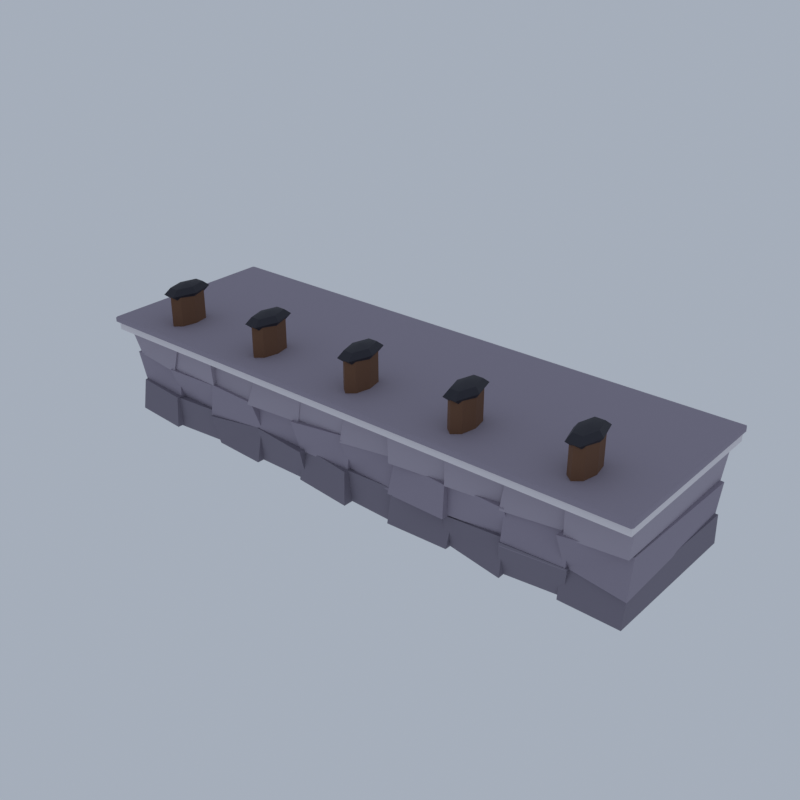 # Source: CP18_04_quay_wall_04.blend  (saved by Blender 5.2.45; exported with 4.5.12 LTS)
import bpy
from mathutils import Matrix  # noqa: F401  (used for matrix-valued properties, if any)

bpy.ops.wm.read_factory_settings(use_empty=True)
scene = bpy.context.scene
scene.name = 'Scene'

# ---- collections
col_collection = bpy.data.collections.new('Collection'); scene.collection.children.link(col_collection)

# ---- materials (node trees are filled in below, after node groups)
mat_vd_f_stone_d_slate = bpy.data.materials.new('vd_f_stone_d|Slate')
mat_vd_f_stone_d_slate.diffuse_color = (0.212, 0.1905, 0.2428, 1.0)
mat_vd_stone_slate = bpy.data.materials.new('vd_stone|Slate')
mat_vd_stone_slate.diffuse_color = (0.3112, 0.2758, 0.3489, 1.0)
mat_vd_f_stone_l_slate = bpy.data.materials.new('vd_f_stone_l|Slate')
mat_vd_f_stone_l_slate.diffuse_color = (0.3993, 0.3587, 0.4313, 1.0)
mat_vd_trim_limestone = bpy.data.materials.new('vd_trim|Limestone')
mat_vd_trim_limestone.diffuse_color = (0.8122, 0.7667, 0.7969, 1.0)
mat_vd_f_coping_slate = bpy.data.materials.new('vd_f_coping|Slate')
mat_vd_f_coping_slate.diffuse_color = (0.3112, 0.2758, 0.3489, 1.0)
mat_vd_timber_wood = bpy.data.materials.new('vd_timber|Wood')
mat_vd_timber_wood.diffuse_color = (0.1636, 0.07806, 0.04145, 1.0)
mat_vd_iron_metal = bpy.data.materials.new('vd_iron|Metal')
mat_vd_iron_metal.diffuse_color = (0.03847, 0.03847, 0.05112, 1.0)

# ---- material node trees
mat_vd_f_stone_d_slate.use_nodes = True; mat_vd_f_stone_d_slate.node_tree.nodes.clear()
_N = mat_vd_f_stone_d_slate.node_tree.nodes; _L = mat_vd_f_stone_d_slate.node_tree.links
n0 = _N.new('ShaderNodeBsdfPrincipled'); n0.name = 'Principled BSDF'; n0.location = (-200, 100)
n0.inputs[0].default_value = (0.212, 0.1905, 0.2428, 1.0)
n0.inputs[2].default_value = 0.93
n0.inputs[10].default_value = 0.005
n1 = _N.new('ShaderNodeOutputMaterial'); n1.name = 'Material Output'; n1.location = (200, 100)
_L.new(n0.outputs[0], n1.inputs[0])
n1.is_active_output = True
mat_vd_stone_slate.use_nodes = True; mat_vd_stone_slate.node_tree.nodes.clear()
_N = mat_vd_stone_slate.node_tree.nodes; _L = mat_vd_stone_slate.node_tree.links
n0 = _N.new('ShaderNodeBsdfPrincipled'); n0.name = 'Principled BSDF'; n0.location = (-200, 100)
n0.inputs[0].default_value = (0.3112, 0.2758, 0.3489, 1.0)
n0.inputs[2].default_value = 0.92
n0.inputs[10].default_value = 0.005
n1 = _N.new('ShaderNodeOutputMaterial'); n1.name = 'Material Output'; n1.location = (200, 100)
_L.new(n0.outputs[0], n1.inputs[0])
n1.is_active_output = True
mat_vd_f_stone_l_slate.use_nodes = True; mat_vd_f_stone_l_slate.node_tree.nodes.clear()
_N = mat_vd_f_stone_l_slate.node_tree.nodes; _L = mat_vd_f_stone_l_slate.node_tree.links
n0 = _N.new('ShaderNodeBsdfPrincipled'); n0.name = 'Principled BSDF'; n0.location = (-200, 100)
n0.inputs[0].default_value = (0.3993, 0.3587, 0.4313, 1.0)
n0.inputs[2].default_value = 0.92
n0.inputs[10].default_value = 0.005
n1 = _N.new('ShaderNodeOutputMaterial'); n1.name = 'Material Output'; n1.location = (200, 100)
_L.new(n0.outputs[0], n1.inputs[0])
n1.is_active_output = True
mat_vd_trim_limestone.use_nodes = True; mat_vd_trim_limestone.node_tree.nodes.clear()
_N = mat_vd_trim_limestone.node_tree.nodes; _L = mat_vd_trim_limestone.node_tree.links
n0 = _N.new('ShaderNodeBsdfPrincipled'); n0.name = 'Principled BSDF'; n0.location = (-200, 100)
n0.inputs[0].default_value = (0.8122, 0.7667, 0.7969, 1.0)
n0.inputs[2].default_value = 0.88
n0.inputs[10].default_value = 0.005
n1 = _N.new('ShaderNodeOutputMaterial'); n1.name = 'Material Output'; n1.location = (200, 100)
_L.new(n0.outputs[0], n1.inputs[0])
n1.is_active_output = True
mat_vd_f_coping_slate.use_nodes = True; mat_vd_f_coping_slate.node_tree.nodes.clear()
_N = mat_vd_f_coping_slate.node_tree.nodes; _L = mat_vd_f_coping_slate.node_tree.links
n0 = _N.new('ShaderNodeBsdfPrincipled'); n0.name = 'Principled BSDF'; n0.location = (-200, 100)
n0.inputs[0].default_value = (0.3112, 0.2758, 0.3489, 1.0)
n0.inputs[2].default_value = 0.9
n0.inputs[10].default_value = 0.005
n1 = _N.new('ShaderNodeOutputMaterial'); n1.name = 'Material Output'; n1.location = (200, 100)
_L.new(n0.outputs[0], n1.inputs[0])
n1.is_active_output = True
mat_vd_timber_wood.use_nodes = True; mat_vd_timber_wood.node_tree.nodes.clear()
_N = mat_vd_timber_wood.node_tree.nodes; _L = mat_vd_timber_wood.node_tree.links
n0 = _N.new('ShaderNodeBsdfPrincipled'); n0.name = 'Principled BSDF'; n0.location = (-200, 100)
n0.inputs[0].default_value = (0.1636, 0.07806, 0.04145, 1.0)
n0.inputs[2].default_value = 0.88
n0.inputs[10].default_value = 0.005
n1 = _N.new('ShaderNodeOutputMaterial'); n1.name = 'Material Output'; n1.location = (200, 100)
_L.new(n0.outputs[0], n1.inputs[0])
n1.is_active_output = True
mat_vd_iron_metal.use_nodes = True; mat_vd_iron_metal.node_tree.nodes.clear()
_N = mat_vd_iron_metal.node_tree.nodes; _L = mat_vd_iron_metal.node_tree.links
n0 = _N.new('ShaderNodeBsdfPrincipled'); n0.name = 'Principled BSDF'; n0.location = (-200, 100)
n0.inputs[0].default_value = (0.03847, 0.03847, 0.05112, 1.0)
n0.inputs[1].default_value = 0.6
n0.inputs[2].default_value = 0.6
n0.inputs[10].default_value = 0.005
n1 = _N.new('ShaderNodeOutputMaterial'); n1.name = 'Material Output'; n1.location = (200, 100)
_L.new(n0.outputs[0], n1.inputs[0])
n1.is_active_output = True

# ---- world
world_world = bpy.data.worlds.new('World'); scene.world = world_world
world_world.use_nodes = True; world_world.node_tree.nodes.clear()
_N = world_world.node_tree.nodes; _L = world_world.node_tree.links
n0 = _N.new('ShaderNodeOutputWorld'); n0.name = 'World Output'; n0.location = (200, 100)
n1 = _N.new('ShaderNodeBackground'); n1.name = 'Background'; n1.location = (-200, 100)
n1.inputs[0].default_value = (0.42, 0.47, 0.55, 1.0)
n1.inputs[1].default_value = 0.9
_L.new(n1.outputs[0], n0.inputs[0])
n0.is_active_output = True
world_world.color = (0.05088, 0.05088, 0.05088)
world_world.sun_shadow_jitter_overblur = 0.0

# ---- meshes
me_quay_wall = bpy.data.meshes.new('quay_wall')
me_quay_wall.from_pydata([(-15.2, -3.947, 0.09853), (-11.97, -4.261, 0.1237), (-11.86, 3.748, 0.08733), (-15.04, 4.161, 0.132), (-14.96, -3.854, 1.899), (-11.9, -4.192, 1.89), (-11.97, 3.718, 1.752), (-15.09, 4.327, 1.791), (-12.11, -3.864, 0.01843), (-8.948, -3.622, 0.01678), (-9.049, 4.318, 0.07573), (-12.17, 4.341, 0.1222), (-12.12, -4.011, 1.785), (-8.906, -3.863, 1.847), (-8.96, 4.324, 1.743), (-11.95, 4.204, 1.76), (-9.078, -3.813, 0.0), (-5.959, -4.112, 0.09713), (-6.03, 4.107, 0.06958), (-9.04, 3.93, 0.0005807), (-9.088, -4.344, 1.798), (-6.03, -3.683, 1.836), (-5.943, 3.783, 1.789), (-9.168, 4.26, 1.825), (-6.048, -3.708, 0.08034), (-2.927, -3.698, 0.04215), (-2.946, 4.359, 0.01503), (-6.098, 4.114, 0.03573), (-6.253, -3.762, 1.847), (-2.846, -4.172, 1.843), (-2.901, 4.333, 1.878), (-5.965, 3.833, 1.742), (-3.162, -3.937, 0.09025), (0.1498, -4.307, 0.08162), (0.2014, 4.132, 0.06428), (-3.176, 4.298, 0.03709), (-2.972, -3.713, 1.881), (0.02866, -4.133, 1.83), (0.2505, 4.001, 1.818), (-2.986, 3.819, 1.836), (-0.1331, -3.757, 0.0965), (3.031, -3.915, 0.08637), (3.013, 3.747, 0.1205), (0.03019, 4.347, 0.09427), (-0.2152, -3.864, 1.779), (2.947, -3.929, 1.895), (2.975, 3.973, 1.738), (-0.1827, 3.74, 1.793), (2.74, -4.214, 0.1344), (5.991, -3.995, 0.0176), (6.116, 3.728, 0.05813), (2.992, 3.995, 0.1484), (3.056, -4.323, 1.846), (6.124, -3.645, 1.814), (5.955, 3.748, 1.881), (2.874, 4.105, 1.807), (5.768, -3.722, 0.1214), (9.099, -4.296, 0.05361), (8.99, 3.833, 0.1418), (5.961, 3.933, 0.1319), (5.765, -3.963, 1.734), (8.998, -3.914, 1.884), (9.087, 4.292, 1.895), (6.016, 4.065, 1.747), (8.827, -3.953, 0.06301), (12.01, -3.767, 0.1588), (12.02, 3.621, 0.09659), (8.944, 3.778, 0.04092), (9.008, -4.322, 1.895), (12.23, -4.006, 1.778), (12.18, 3.804, 1.871), (8.893, 3.75, 1.837), (11.82, -3.956, 0.04033), (14.96, -4.11, 0.09218), (15.09, 4.03, 0.1102), (11.93, 3.926, 0.1337), (11.78, -3.731, 1.756), (15.02, -3.992, 1.87), (15.17, 3.754, 1.811), (12.04, 3.704, 1.844), (-14.95, -3.694, 1.713), (-11.9, -3.927, 1.783), (-11.84, 3.652, 1.791), (-15.21, 3.996, 1.762), (-15.23, -3.888, 3.51), (-11.98, -3.793, 3.435), (-11.76, 3.662, 3.551), (-15.09, 3.715, 3.458), (-12.04, -3.63, 1.786), (-8.932, -3.738, 1.774), (-8.814, 3.624, 1.746), (-11.99, 3.978, 1.835), (-12.09, -4.297, 3.531), (-9.034, -4.207, 3.555), (-8.854, 3.701, 3.415), (-12.1, 3.643, 3.439), (-9.161, -4.203, 1.793), (-5.983, -3.663, 1.794), (-5.865, 3.708, 1.836), (-9.134, 4.144, 1.819), (-8.966, -4.191, 3.576), (-6.053, -4.274, 3.534), (-5.852, 4.354, 3.432), (-9.176, 3.742, 3.467), (-6.098, -3.731, 1.734), (-2.827, -3.754, 1.711), (-3.003, 4.298, 1.7), (-6.17, 3.768, 1.771), (-6.035, -3.764, 3.417), (-2.788, -3.86, 3.472), (-2.936, 3.842, 3.568), (-5.989, 4.015, 3.566), (-3.129, -3.828, 1.732), (0.0008147, -3.901, 1.77), (0.1132, 4.342, 1.767), (-2.961, 3.959, 1.759), (-3.242, -4.322, 3.482), (0.2174, -3.827, 3.576), (0.204, 3.668, 3.442), (-3.043, 4.228, 3.451), (-0.05395, -3.675, 1.83), (3.175, -3.999, 1.687), (3.017, 3.959, 1.787), (-0.002198, 4.286, 1.802), (-0.06368, -4.295, 3.556), (3.034, -3.66, 3.582), (3.14, 3.662, 3.47), (0.0177, 3.785, 3.577), (2.841, -4.302, 1.829), (6.043, -4.35, 1.799), (6.224, 3.708, 1.841), (2.879, 3.86, 1.797), (2.859, -3.817, 3.432), (5.998, -4.215, 3.486), (6.212, 3.732, 3.517), (2.902, 3.884, 3.507), (5.763, -4.007, 1.843), (9.234, -3.643, 1.8), (9.038, 3.912, 1.809), (5.924, 3.736, 1.838), (5.763, -3.873, 3.475), (9.133, -4.249, 3.582), (9.23, 3.873, 3.552), (5.942, 4.018, 3.465), (9.055, -4.285, 1.683), (12.14, -4.003, 1.689), (12.1, 3.675, 1.762), (8.878, 4.127, 1.782), (9.057, -4.047, 3.52), (11.97, -3.611, 3.422), (12.22, 3.956, 3.546), (9.051, 3.616, 3.558), (11.95, -3.817, 1.737), (15.16, -4.294, 1.681), (15.01, 3.802, 1.725), (12.0, 3.653, 1.79), (11.81, -4.373, 3.503), (14.98, -3.653, 3.419), (15.23, 3.73, 3.523), (11.93, 4.106, 3.436), (-14.95, -3.862, 3.454), (-11.83, -4.272, 3.443), (-11.78, 3.839, 3.427), (-14.94, 4.329, 3.404), (-14.96, -4.393, 5.187), (-11.79, -3.825, 5.197), (-11.97, 4.371, 5.189), (-14.97, 4.337, 5.212), (-12.12, -4.095, 3.424), (-8.848, -4.171, 3.454), (-9.007, 4.185, 3.489), (-11.99, 3.742, 3.518), (-12.02, -3.716, 5.174), (-8.853, -4.339, 5.259), (-9.045, 3.989, 5.127), (-11.94, 4.049, 5.163), (-9.256, -4.014, 3.503), (-5.763, -4.163, 3.423), (-6.003, 4.019, 3.483), (-9.04, 3.656, 3.399), (-9.144, -4.038, 5.25), (-5.997, -3.732, 5.137), (-5.8, 4.275, 5.124), (-9.025, 4.395, 5.239), (-6.233, -4.333, 3.41), (-2.938, -4.105, 3.439), (-2.82, 3.921, 3.504), (-6.012, 4.308, 3.397), (-5.97, -3.811, 5.141), (-2.827, -3.914, 5.173), (-2.978, 3.691, 5.131), (-5.945, 4.352, 5.164), (-3.187, -4.043, 3.507), (0.1913, -3.744, 3.477), (0.1228, 4.121, 3.387), (-3.259, 3.935, 3.501), (-2.962, -3.879, 5.176), (-0.05258, -4.045, 5.21), (0.1798, 3.622, 5.129), (-3.207, 4.312, 5.095), (-0.07662, -4.299, 3.445), (2.964, -3.849, 3.52), (3.022, 3.815, 3.377), (-0.07716, 4.006, 3.488), (-0.09529, -3.758, 5.205), (3.152, -3.802, 5.254), (3.215, 4.324, 5.231), (-0.2034, 3.661, 5.253), (2.878, -4.287, 3.441), (5.949, -3.961, 3.435), (6.239, 4.075, 3.485), (2.828, 3.823, 3.448), (2.841, -4.317, 5.175), (6.119, -3.912, 5.111), (6.018, 4.292, 5.238), (2.878, 3.804, 5.265), (6.036, -4.273, 3.481), (9.17, -3.862, 3.405), (9.223, 4.386, 3.512), (6.017, 4.119, 3.511), (5.829, -4.015, 5.202), (9.214, -3.638, 5.239), (9.209, 4.268, 5.191), (5.953, 4.353, 5.135), (8.918, -4.263, 3.416), (12.15, -3.816, 3.444), (12.16, 3.952, 3.357), (9.034, 4.085, 3.51), (8.915, -3.709, 5.204), (12.09, -3.742, 5.121), (11.96, 4.036, 5.166), (9.035, 4.196, 5.249), (12.03, -4.181, 3.358), (14.95, -4.072, 3.497), (14.99, 3.884, 3.431), (11.94, 3.865, 3.378), (11.86, -3.936, 5.214), (15.08, -3.998, 5.263), (15.11, 4.217, 5.137), (11.91, 3.686, 5.213), (-15.3, -4.8, 5.118), (15.3, -4.8, 5.118), (15.3, 4.8, 5.118), (-15.3, 4.8, 5.118), (-15.3, -4.8, 5.599), (15.3, -4.8, 5.599), (15.3, 4.8, 5.599), (-15.3, 4.8, 5.599), (-15.34, -4.88, 5.569), (-15.34, -5.0, 5.605), (-15.4, -4.88, 5.605), (-15.34, -5.0, 5.833), (-15.34, -4.88, 5.869), (-15.4, -4.88, 5.833), (-15.34, 4.88, 5.569), (-15.4, 4.88, 5.605), (-15.34, 5.0, 5.605), (-15.34, 4.88, 5.869), (-15.34, 5.0, 5.833), (-15.4, 4.88, 5.833), (15.34, -4.88, 5.569), (15.4, -4.88, 5.605), (15.34, -5.0, 5.605), (15.34, -4.88, 5.869), (15.34, -5.0, 5.833), (15.4, -4.88, 5.833), (15.34, 4.88, 5.569), (15.34, 5.0, 5.605), (15.4, 4.88, 5.605), (15.34, 4.88, 5.869), (15.4, 4.88, 5.833), (15.34, 5.0, 5.833), (-11.45, -2.8, 5.599), (-11.45, -2.8, 7.52), (-11.61, -2.022, 5.599), (-11.61, -2.022, 7.52), (-12.0, -1.7, 5.599), (-12.0, -1.7, 7.52), (-12.39, -2.022, 5.599), (-12.39, -2.022, 7.52), (-12.55, -2.8, 5.599), (-12.55, -2.8, 7.52), (-12.39, -3.578, 5.599), (-12.39, -3.578, 7.52), (-12.0, -3.9, 5.599), (-12.0, -3.9, 7.52), (-11.61, -3.578, 5.599), (-11.61, -3.578, 7.52), (-5.45, -2.8, 5.599), (-5.45, -2.8, 7.52), (-5.611, -2.022, 5.599), (-5.611, -2.022, 7.52), (-6.0, -1.7, 5.599), (-6.0, -1.7, 7.52), (-6.389, -2.022, 5.599), (-6.389, -2.022, 7.52), (-6.55, -2.8, 5.599), (-6.55, -2.8, 7.52), (-6.389, -3.578, 5.599), (-6.389, -3.578, 7.52), (-6.0, -3.9, 5.599), (-6.0, -3.9, 7.52), (-5.611, -3.578, 5.599), (-5.611, -3.578, 7.52), (0.55, -2.8, 5.599), (0.55, -2.8, 7.52), (0.3889, -2.022, 5.599), (0.3889, -2.022, 7.52), (3.368e-17, -1.7, 5.599), (3.368e-17, -1.7, 7.52), (-0.3889, -2.022, 5.599), (-0.3889, -2.022, 7.52), (-0.55, -2.8, 5.599), (-0.55, -2.8, 7.52), (-0.3889, -3.578, 5.599), (-0.3889, -3.578, 7.52), (-1.01e-16, -3.9, 5.599), (-1.01e-16, -3.9, 7.52), (0.3889, -3.578, 5.599), (0.3889, -3.578, 7.52), (6.55, -2.8, 5.599), (6.55, -2.8, 7.52), (6.389, -2.022, 5.599), (6.389, -2.022, 7.52), (6.0, -1.7, 5.599), (6.0, -1.7, 7.52), (5.611, -2.022, 5.599), (5.611, -2.022, 7.52), (5.45, -2.8, 5.599), (5.45, -2.8, 7.52), (5.611, -3.578, 5.599), (5.611, -3.578, 7.52), (6.0, -3.9, 5.599), (6.0, -3.9, 7.52), (6.389, -3.578, 5.599), (6.389, -3.578, 7.52), (12.55, -2.8, 5.599), (12.55, -2.8, 7.52), (12.39, -2.022, 5.599), (12.39, -2.022, 7.52), (12.0, -1.7, 5.599), (12.0, -1.7, 7.52), (11.61, -2.022, 5.599), (11.61, -2.022, 7.52), (11.45, -2.8, 5.599), (11.45, -2.8, 7.52), (11.61, -3.578, 5.599), (11.61, -3.578, 7.52), (12.0, -3.9, 5.599), (12.0, -3.9, 7.52), (12.39, -3.578, 5.599), (12.39, -3.578, 7.52), (-12.0, -2.8, 8.0), (-12.0, -2.8, 7.16), (-11.51, -2.8, 7.877), (-11.75, -1.943, 7.877), (-12.25, -1.943, 7.877), (-12.49, -2.8, 7.877), (-12.25, -3.657, 7.877), (-11.75, -3.657, 7.877), (-11.3, -2.8, 7.58), (-11.65, -1.588, 7.58), (-12.35, -1.588, 7.58), (-12.7, -2.8, 7.58), (-12.35, -4.012, 7.58), (-11.65, -4.012, 7.58), (-11.51, -2.8, 7.283), (-11.75, -1.943, 7.283), (-12.25, -1.943, 7.283), (-12.49, -2.8, 7.283), (-12.25, -3.657, 7.283), (-11.75, -3.657, 7.283), (-6.0, -2.8, 8.0), (-6.0, -2.8, 7.16), (-5.505, -2.8, 7.877), (-5.753, -1.943, 7.877), (-6.247, -1.943, 7.877), (-6.495, -2.8, 7.877), (-6.247, -3.657, 7.877), (-5.753, -3.657, 7.877), (-5.3, -2.8, 7.58), (-5.65, -1.588, 7.58), (-6.35, -1.588, 7.58), (-6.7, -2.8, 7.58), (-6.35, -4.012, 7.58), (-5.65, -4.012, 7.58), (-5.505, -2.8, 7.283), (-5.753, -1.943, 7.283), (-6.247, -1.943, 7.283), (-6.495, -2.8, 7.283), (-6.247, -3.657, 7.283), (-5.753, -3.657, 7.283), (0.0, -2.8, 8.0), (0.0, -2.8, 7.16), (0.495, -2.8, 7.877), (0.2475, -1.943, 7.877), (-0.2475, -1.943, 7.877), (-0.495, -2.8, 7.877), (-0.2475, -3.657, 7.877), (0.2475, -3.657, 7.877), (0.7, -2.8, 7.58), (0.35, -1.588, 7.58), (-0.35, -1.588, 7.58), (-0.7, -2.8, 7.58), (-0.35, -4.012, 7.58), (0.35, -4.012, 7.58), (0.495, -2.8, 7.283), (0.2475, -1.943, 7.283), (-0.2475, -1.943, 7.283), (-0.495, -2.8, 7.283), (-0.2475, -3.657, 7.283), (0.2475, -3.657, 7.283), (6.0, -2.8, 8.0), (6.0, -2.8, 7.16), (6.495, -2.8, 7.877), (6.247, -1.943, 7.877), (5.753, -1.943, 7.877), (5.505, -2.8, 7.877), (5.753, -3.657, 7.877), (6.247, -3.657, 7.877), (6.7, -2.8, 7.58), (6.35, -1.588, 7.58), (5.65, -1.588, 7.58), (5.3, -2.8, 7.58), (5.65, -4.012, 7.58), (6.35, -4.012, 7.58), (6.495, -2.8, 7.283), (6.247, -1.943, 7.283), (5.753, -1.943, 7.283), (5.505, -2.8, 7.283), (5.753, -3.657, 7.283), (6.247, -3.657, 7.283), (12.0, -2.8, 8.0), (12.0, -2.8, 7.16), (12.49, -2.8, 7.877), (12.25, -1.943, 7.877), (11.75, -1.943, 7.877), (11.51, -2.8, 7.877), (11.75, -3.657, 7.877), (12.25, -3.657, 7.877), (12.7, -2.8, 7.58), (12.35, -1.588, 7.58), (11.65, -1.588, 7.58), (11.3, -2.8, 7.58), (11.65, -4.012, 7.58), (12.35, -4.012, 7.58), (12.49, -2.8, 7.283), (12.25, -1.943, 7.283), (11.75, -1.943, 7.283), (11.51, -2.8, 7.283), (11.75, -3.657, 7.283), (12.25, -3.657, 7.283)], [], [(0, 3, 2, 1), (4, 5, 6, 7), (0, 1, 5, 4), (1, 2, 6, 5), (2, 3, 7, 6), (3, 0, 4, 7), (8, 11, 10, 9), (12, 13, 14, 15), (8, 9, 13, 12), (9, 10, 14, 13), (10, 11, 15, 14), (11, 8, 12, 15), (16, 19, 18, 17), (20, 21, 22, 23), (16, 17, 21, 20), (17, 18, 22, 21), (18, 19, 23, 22), (19, 16, 20, 23), (24, 27, 26, 25), (28, 29, 30, 31), (24, 25, 29, 28), (25, 26, 30, 29), (26, 27, 31, 30), (27, 24, 28, 31), (32, 35, 34, 33), (36, 37, 38, 39), (32, 33, 37, 36), (33, 34, 38, 37), (34, 35, 39, 38), (35, 32, 36, 39), (40, 43, 42, 41), (44, 45, 46, 47), (40, 41, 45, 44), (41, 42, 46, 45), (42, 43, 47, 46), (43, 40, 44, 47), (48, 51, 50, 49), (52, 53, 54, 55), (48, 49, 53, 52), (49, 50, 54, 53), (50, 51, 55, 54), (51, 48, 52, 55), (56, 59, 58, 57), (60, 61, 62, 63), (56, 57, 61, 60), (57, 58, 62, 61), (58, 59, 63, 62), (59, 56, 60, 63), (64, 67, 66, 65), (68, 69, 70, 71), (64, 65, 69, 68), (65, 66, 70, 69), (66, 67, 71, 70), (67, 64, 68, 71), (72, 75, 74, 73), (76, 77, 78, 79), (72, 73, 77, 76), (73, 74, 78, 77), (74, 75, 79, 78), (75, 72, 76, 79), (80, 83, 82, 81), (84, 85, 86, 87), (80, 81, 85, 84), (81, 82, 86, 85), (82, 83, 87, 86), (83, 80, 84, 87), (88, 91, 90, 89), (92, 93, 94, 95), (88, 89, 93, 92), (89, 90, 94, 93), (90, 91, 95, 94), (91, 88, 92, 95), (96, 99, 98, 97), (100, 101, 102, 103), (96, 97, 101, 100), (97, 98, 102, 101), (98, 99, 103, 102), (99, 96, 100, 103), (104, 107, 106, 105), (108, 109, 110, 111), (104, 105, 109, 108), (105, 106, 110, 109), (106, 107, 111, 110), (107, 104, 108, 111), (112, 115, 114, 113), (116, 117, 118, 119), (112, 113, 117, 116), (113, 114, 118, 117), (114, 115, 119, 118), (115, 112, 116, 119), (120, 123, 122, 121), (124, 125, 126, 127), (120, 121, 125, 124), (121, 122, 126, 125), (122, 123, 127, 126), (123, 120, 124, 127), (128, 131, 130, 129), (132, 133, 134, 135), (128, 129, 133, 132), (129, 130, 134, 133), (130, 131, 135, 134), (131, 128, 132, 135), (136, 139, 138, 137), (140, 141, 142, 143), (136, 137, 141, 140), (137, 138, 142, 141), (138, 139, 143, 142), (139, 136, 140, 143), (144, 147, 146, 145), (148, 149, 150, 151), (144, 145, 149, 148), (145, 146, 150, 149), (146, 147, 151, 150), (147, 144, 148, 151), (152, 155, 154, 153), (156, 157, 158, 159), (152, 153, 157, 156), (153, 154, 158, 157), (154, 155, 159, 158), (155, 152, 156, 159), (160, 163, 162, 161), (164, 165, 166, 167), (160, 161, 165, 164), (161, 162, 166, 165), (162, 163, 167, 166), (163, 160, 164, 167), (168, 171, 170, 169), (172, 173, 174, 175), (168, 169, 173, 172), (169, 170, 174, 173), (170, 171, 175, 174), (171, 168, 172, 175), (176, 179, 178, 177), (180, 181, 182, 183), (176, 177, 181, 180), (177, 178, 182, 181), (178, 179, 183, 182), (179, 176, 180, 183), (184, 187, 186, 185), (188, 189, 190, 191), (184, 185, 189, 188), (185, 186, 190, 189), (186, 187, 191, 190), (187, 184, 188, 191), (192, 195, 194, 193), (196, 197, 198, 199), (192, 193, 197, 196), (193, 194, 198, 197), (194, 195, 199, 198), (195, 192, 196, 199), (200, 203, 202, 201), (204, 205, 206, 207), (200, 201, 205, 204), (201, 202, 206, 205), (202, 203, 207, 206), (203, 200, 204, 207), (208, 211, 210, 209), (212, 213, 214, 215), (208, 209, 213, 212), (209, 210, 214, 213), (210, 211, 215, 214), (211, 208, 212, 215), (216, 219, 218, 217), (220, 221, 222, 223), (216, 217, 221, 220), (217, 218, 222, 221), (218, 219, 223, 222), (219, 216, 220, 223), (224, 227, 226, 225), (228, 229, 230, 231), (224, 225, 229, 228), (225, 226, 230, 229), (226, 227, 231, 230), (227, 224, 228, 231), (232, 235, 234, 233), (236, 237, 238, 239), (232, 233, 237, 236), (233, 234, 238, 237), (234, 235, 239, 238), (235, 232, 236, 239), (240, 243, 242, 241), (244, 245, 246, 247), (240, 241, 245, 244), (241, 242, 246, 245), (242, 243, 247, 246), (243, 240, 244, 247), (248, 249, 250), (251, 252, 253), (254, 255, 256), (257, 258, 259), (260, 261, 262), (263, 264, 265), (266, 267, 268), (269, 270, 271), (254, 248, 250, 255), (249, 251, 253, 250), (252, 257, 259, 253), (258, 256, 255, 259), (266, 254, 256, 267), (257, 269, 271, 258), (270, 268, 267, 271), (260, 266, 268, 261), (269, 263, 265, 270), (264, 262, 261, 265), (248, 260, 262, 249), (263, 252, 251, 264), (254, 266, 260, 248), (250, 253, 259, 255), (262, 264, 251, 249), (269, 257, 252, 263), (256, 258, 271, 267), (268, 270, 265, 261), (286, 284, 282, 280, 278, 276, 274, 272), (273, 275, 277, 279, 281, 283, 285, 287), (272, 274, 275, 273), (274, 276, 277, 275), (276, 278, 279, 277), (278, 280, 281, 279), (280, 282, 283, 281), (282, 284, 285, 283), (284, 286, 287, 285), (286, 272, 273, 287), (302, 300, 298, 296, 294, 292, 290, 288), (289, 291, 293, 295, 297, 299, 301, 303), (288, 290, 291, 289), (290, 292, 293, 291), (292, 294, 295, 293), (294, 296, 297, 295), (296, 298, 299, 297), (298, 300, 301, 299), (300, 302, 303, 301), (302, 288, 289, 303), (318, 316, 314, 312, 310, 308, 306, 304), (305, 307, 309, 311, 313, 315, 317, 319), (304, 306, 307, 305), (306, 308, 309, 307), (308, 310, 311, 309), (310, 312, 313, 311), (312, 314, 315, 313), (314, 316, 317, 315), (316, 318, 319, 317), (318, 304, 305, 319), (334, 332, 330, 328, 326, 324, 322, 320), (321, 323, 325, 327, 329, 331, 333, 335), (320, 322, 323, 321), (322, 324, 325, 323), (324, 326, 327, 325), (326, 328, 329, 327), (328, 330, 331, 329), (330, 332, 333, 331), (332, 334, 335, 333), (334, 320, 321, 335), (350, 348, 346, 344, 342, 340, 338, 336), (337, 339, 341, 343, 345, 347, 349, 351), (336, 338, 339, 337), (338, 340, 341, 339), (340, 342, 343, 341), (342, 344, 345, 343), (344, 346, 347, 345), (346, 348, 349, 347), (348, 350, 351, 349), (350, 336, 337, 351), (352, 354, 355), (353, 367, 366), (354, 360, 361, 355), (360, 366, 367, 361), (352, 355, 356), (353, 368, 367), (355, 361, 362, 356), (361, 367, 368, 362), (352, 356, 357), (353, 369, 368), (356, 362, 363, 357), (362, 368, 369, 363), (352, 357, 358), (353, 370, 369), (357, 363, 364, 358), (363, 369, 370, 364), (352, 358, 359), (353, 371, 370), (358, 364, 365, 359), (364, 370, 371, 365), (352, 359, 354), (353, 366, 371), (359, 365, 360, 354), (365, 371, 366, 360), (372, 374, 375), (373, 387, 386), (374, 380, 381, 375), (380, 386, 387, 381), (372, 375, 376), (373, 388, 387), (375, 381, 382, 376), (381, 387, 388, 382), (372, 376, 377), (373, 389, 388), (376, 382, 383, 377), (382, 388, 389, 383), (372, 377, 378), (373, 390, 389), (377, 383, 384, 378), (383, 389, 390, 384), (372, 378, 379), (373, 391, 390), (378, 384, 385, 379), (384, 390, 391, 385), (372, 379, 374), (373, 386, 391), (379, 385, 380, 374), (385, 391, 386, 380), (392, 394, 395), (393, 407, 406), (394, 400, 401, 395), (400, 406, 407, 401), (392, 395, 396), (393, 408, 407), (395, 401, 402, 396), (401, 407, 408, 402), (392, 396, 397), (393, 409, 408), (396, 402, 403, 397), (402, 408, 409, 403), (392, 397, 398), (393, 410, 409), (397, 403, 404, 398), (403, 409, 410, 404), (392, 398, 399), (393, 411, 410), (398, 404, 405, 399), (404, 410, 411, 405), (392, 399, 394), (393, 406, 411), (399, 405, 400, 394), (405, 411, 406, 400), (412, 414, 415), (413, 427, 426), (414, 420, 421, 415), (420, 426, 427, 421), (412, 415, 416), (413, 428, 427), (415, 421, 422, 416), (421, 427, 428, 422), (412, 416, 417), (413, 429, 428), (416, 422, 423, 417), (422, 428, 429, 423), (412, 417, 418), (413, 430, 429), (417, 423, 424, 418), (423, 429, 430, 424), (412, 418, 419), (413, 431, 430), (418, 424, 425, 419), (424, 430, 431, 425), (412, 419, 414), (413, 426, 431), (419, 425, 420, 414), (425, 431, 426, 420), (432, 434, 435), (433, 447, 446), (434, 440, 441, 435), (440, 446, 447, 441), (432, 435, 436), (433, 448, 447), (435, 441, 442, 436), (441, 447, 448, 442), (432, 436, 437), (433, 449, 448), (436, 442, 443, 437), (442, 448, 449, 443), (432, 437, 438), (433, 450, 449), (437, 443, 444, 438), (443, 449, 450, 444), (432, 438, 439), (433, 451, 450), (438, 444, 445, 439), (444, 450, 451, 445), (432, 439, 434), (433, 446, 451), (439, 445, 440, 434), (445, 451, 446, 440)])
me_quay_wall.polygons.foreach_set('use_smooth', [True] * 382)
me_quay_wall.polygons.foreach_set('material_index', [0, 0, 0, 0, 0, 0, 0, 0, 0, 0, 0, 0, 0, 0, 0, 0, 0, 0, 0, 0, 0, 0, 0, 0, 0, 0, 0, 0, 0, 0, 0, 0, 0, 0, 0, 0, 0, 0, 0, 0, 0, 0, 0, 0, 0, 0, 0, 0, 0, 0, 0, 0, 0, 0, 0, 0, 0, 0, 0, 0, 1, 1, 1, 1, 1, 1, 1, 1, 1, 1, 1, 1, 1, 1, 1, 1, 1, 1, 1, 1, 1, 1, 1, 1, 1, 1, 1, 1, 1, 1, 1, 1, 1, 1, 1, 1, 1, 1, 1, 1, 1, 1, 1, 1, 1, 1, 1, 1, 1, 1, 1, 1, 1, 1, 1, 1, 1, 1, 1, 1, 2, 2, 2, 2, 2, 2, 2, 2, 2, 2, 2, 2, 2, 2, 2, 2, 2, 2, 2, 2, 2, 2, 2, 2, 2, 2, 2, 2, 2, 2, 2, 2, 2, 2, 2, 2, 2, 2, 2, 2, 2, 2, 2, 2, 2, 2, 2, 2, 2, 2, 2, 2, 2, 2, 2, 2, 2, 2, 2, 2, 3, 3, 3, 3, 3, 3, 4, 4, 4, 4, 4, 4, 4, 4, 4, 4, 4, 4, 4, 4, 4, 4, 4, 4, 4, 4, 4, 4, 4, 4, 4, 4, 5, 5, 5, 5, 5, 5, 5, 5, 5, 5, 5, 5, 5, 5, 5, 5, 5, 5, 5, 5, 5, 5, 5, 5, 5, 5, 5, 5, 5, 5, 5, 5, 5, 5, 5, 5, 5, 5, 5, 5, 5, 5, 5, 5, 5, 5, 5, 5, 5, 5, 6, 6, 6, 6, 6, 6, 6, 6, 6, 6, 6, 6, 6, 6, 6, 6, 6, 6, 6, 6, 6, 6, 6, 6, 6, 6, 6, 6, 6, 6, 6, 6, 6, 6, 6, 6, 6, 6, 6, 6, 6, 6, 6, 6, 6, 6, 6, 6, 6, 6, 6, 6, 6, 6, 6, 6, 6, 6, 6, 6, 6, 6, 6, 6, 6, 6, 6, 6, 6, 6, 6, 6, 6, 6, 6, 6, 6, 6, 6, 6, 6, 6, 6, 6, 6, 6, 6, 6, 6, 6, 6, 6, 6, 6, 6, 6, 6, 6, 6, 6, 6, 6, 6, 6, 6, 6, 6, 6, 6, 6, 6, 6, 6, 6, 6, 6, 6, 6, 6, 6])
_k = set([(0, 1), (0, 3), (0, 4), (1, 2), (1, 5), (2, 3), (2, 6), (3, 7), (4, 5), (4, 7), (5, 6), (6, 7), (8, 9), (8, 11), (8, 12), (9, 10), (9, 13), (10, 11), (10, 14), (11, 15), (12, 13), (12, 15), (13, 14), (14, 15), (16, 17), (16, 19), (16, 20), (17, 18), (17, 21), (18, 19), (18, 22), (19, 23), (20, 21), (20, 23), (21, 22), (22, 23), (24, 25), (24, 27), (24, 28), (25, 26), (25, 29), (26, 27), (26, 30), (27, 31), (28, 29), (28, 31), (29, 30), (30, 31), (32, 33), (32, 35), (32, 36), (33, 34), (33, 37), (34, 35), (34, 38), (35, 39), (36, 37), (36, 39), (37, 38), (38, 39), (40, 41), (40, 43), (40, 44), (41, 42), (41, 45), (42, 43), (42, 46), (43, 47), (44, 45), (44, 47), (45, 46), (46, 47), (48, 49), (48, 51), (48, 52), (49, 50), (49, 53), (50, 51), (50, 54), (51, 55), (52, 53), (52, 55), (53, 54), (54, 55), (56, 57), (56, 59), (56, 60), (57, 58), (57, 61), (58, 59), (58, 62), (59, 63), (60, 61), (60, 63), (61, 62), (62, 63), (64, 65), (64, 67), (64, 68), (65, 66), (65, 69), (66, 67), (66, 70), (67, 71), (68, 69), (68, 71), (69, 70), (70, 71), (72, 73), (72, 75), (72, 76), (73, 74), (73, 77), (74, 75), (74, 78), (75, 79), (76, 77), (76, 79), (77, 78), (78, 79), (80, 81), (80, 83), (80, 84), (81, 82), (81, 85), (82, 83), (82, 86), (83, 87), (84, 85), (84, 87), (85, 86), (86, 87), (88, 89), (88, 91), (88, 92), (89, 90), (89, 93), (90, 91), (90, 94), (91, 95), (92, 93), (92, 95), (93, 94), (94, 95), (96, 97), (96, 99), (96, 100), (97, 98), (97, 101), (98, 99), (98, 102), (99, 103), (100, 101), (100, 103), (101, 102), (102, 103), (104, 105), (104, 107), (104, 108), (105, 106), (105, 109), (106, 107), (106, 110), (107, 111), (108, 109), (108, 111), (109, 110), (110, 111), (112, 113), (112, 115), (112, 116), (113, 114), (113, 117), (114, 115), (114, 118), (115, 119), (116, 117), (116, 119), (117, 118), (118, 119), (120, 121), (120, 123), (120, 124), (121, 122), (121, 125), (122, 123), (122, 126), (123, 127), (124, 125), (124, 127), (125, 126), (126, 127), (128, 129), (128, 131), (128, 132), (129, 130), (129, 133), (130, 131), (130, 134), (131, 135), (132, 133), (132, 135), (133, 134), (134, 135), (136, 137), (136, 139), (136, 140), (137, 138), (137, 141), (138, 139), (138, 142), (139, 143), (140, 141), (140, 143), (141, 142), (142, 143), (144, 145), (144, 147), (144, 148), (145, 146), (145, 149), (146, 147), (146, 150), (147, 151), (148, 149), (148, 151), (149, 150), (150, 151), (152, 153), (152, 155), (152, 156), (153, 154), (153, 157), (154, 155), (154, 158), (155, 159), (156, 157), (156, 159), (157, 158), (158, 159), (160, 161), (160, 163), (160, 164), (161, 162), (161, 165), (162, 163), (162, 166), (163, 167), (164, 165), (164, 167), (165, 166), (166, 167), (168, 169), (168, 171), (168, 172), (169, 170), (169, 173), (170, 171), (170, 174), (171, 175), (172, 173), (172, 175), (173, 174), (174, 175), (176, 177), (176, 179), (176, 180), (177, 178), (177, 181), (178, 179), (178, 182), (179, 183), (180, 181), (180, 183), (181, 182), (182, 183), (184, 185), (184, 187), (184, 188), (185, 186), (185, 189), (186, 187), (186, 190), (187, 191), (188, 189), (188, 191), (189, 190), (190, 191), (192, 193), (192, 195), (192, 196), (193, 194), (193, 197), (194, 195), (194, 198), (195, 199), (196, 197), (196, 199), (197, 198), (198, 199), (200, 201), (200, 203), (200, 204), (201, 202), (201, 205), (202, 203), (202, 206), (203, 207), (204, 205), (204, 207), (205, 206), (206, 207), (208, 209), (208, 211), (208, 212), (209, 210), (209, 213), (210, 211), (210, 214), (211, 215), (212, 213), (212, 215), (213, 214), (214, 215), (216, 217), (216, 219), (216, 220), (217, 218), (217, 221), (218, 219), (218, 222), (219, 223), (220, 221), (220, 223), (221, 222), (222, 223), (224, 225), (224, 227), (224, 228), (225, 226), (225, 229), (226, 227), (226, 230), (227, 231), (228, 229), (228, 231), (229, 230), (230, 231), (232, 233), (232, 235), (232, 236), (233, 234), (233, 237), (234, 235), (234, 238), (235, 239), (236, 237), (236, 239), (237, 238), (238, 239), (240, 241), (240, 243), (240, 244), (241, 242), (241, 245), (242, 243), (242, 246), (243, 247), (244, 245), (244, 247), (245, 246), (246, 247), (248, 249), (248, 250), (248, 254), (248, 260), (249, 250), (249, 251), (249, 262), (250, 253), (250, 255), (251, 252), (251, 253), (251, 264), (252, 253), (252, 257), (252, 263), (253, 259), (254, 255), (254, 256), (254, 266), (255, 256), (255, 259), (256, 258), (256, 267), (257, 258), (257, 259), (257, 269), (258, 259), (258, 271), (260, 261), (260, 262), (260, 266), (261, 262), (261, 265), (261, 268), (262, 264), (263, 264), (263, 265), (263, 269), (264, 265), (265, 270), (266, 267), (266, 268), (267, 268), (267, 271), (268, 270), (269, 270), (269, 271), (270, 271), (272, 273), (272, 274), (272, 286), (273, 275), (273, 287), (274, 275), (274, 276), (275, 277), (276, 277), (276, 278), (277, 279), (278, 279), (278, 280), (279, 281), (280, 281), (280, 282), (281, 283), (282, 283), (282, 284), (283, 285), (284, 285), (284, 286), (285, 287), (286, 287), (288, 289), (288, 290), (288, 302), (289, 291), (289, 303), (290, 291), (290, 292), (291, 293), (292, 293), (292, 294), (293, 295), (294, 295), (294, 296), (295, 297), (296, 297), (296, 298), (297, 299), (298, 299), (298, 300), (299, 301), (300, 301), (300, 302), (301, 303), (302, 303), (304, 305), (304, 306), (304, 318), (305, 307), (305, 319), (306, 307), (306, 308), (307, 309), (308, 309), (308, 310), (309, 311), (310, 311), (310, 312), (311, 313), (312, 313), (312, 314), (313, 315), (314, 315), (314, 316), (315, 317), (316, 317), (316, 318), (317, 319), (318, 319), (320, 321), (320, 322), (320, 334), (321, 323), (321, 335), (322, 323), (322, 324), (323, 325), (324, 325), (324, 326), (325, 327), (326, 327), (326, 328), (327, 329), (328, 329), (328, 330), (329, 331), (330, 331), (330, 332), (331, 333), (332, 333), (332, 334), (333, 335), (334, 335), (336, 337), (336, 338), (336, 350), (337, 339), (337, 351), (338, 339), (338, 340), (339, 341), (340, 341), (340, 342), (341, 343), (342, 343), (342, 344), (343, 345), (344, 345), (344, 346), (345, 347), (346, 347), (346, 348), (347, 349), (348, 349), (348, 350), (349, 351), (350, 351), (354, 355), (354, 359), (354, 360), (355, 356), (355, 361), (356, 357), (356, 362), (357, 358), (357, 363), (358, 359), (358, 364), (359, 365), (360, 361), (360, 365), (360, 366), (361, 362), (361, 367), (362, 363), (362, 368), (363, 364), (363, 369), (364, 365), (364, 370), (365, 371), (366, 367), (366, 371), (367, 368), (368, 369), (369, 370), (370, 371), (374, 375), (374, 379), (374, 380), (375, 376), (375, 381), (376, 377), (376, 382), (377, 378), (377, 383), (378, 379), (378, 384), (379, 385), (380, 381), (380, 385), (380, 386), (381, 382), (381, 387), (382, 383), (382, 388), (383, 384), (383, 389), (384, 385), (384, 390), (385, 391), (386, 387), (386, 391), (387, 388), (388, 389), (389, 390), (390, 391), (394, 395), (394, 399), (394, 400), (395, 396), (395, 401), (396, 397), (396, 402), (397, 398), (397, 403), (398, 399), (398, 404), (399, 405), (400, 401), (400, 405), (400, 406), (401, 402), (401, 407), (402, 403), (402, 408), (403, 404), (403, 409), (404, 405), (404, 410), (405, 411), (406, 407), (406, 411), (407, 408), (408, 409), (409, 410), (410, 411), (414, 415), (414, 419), (414, 420), (415, 416), (415, 421), (416, 417), (416, 422), (417, 418), (417, 423), (418, 419), (418, 424), (419, 425), (420, 421), (420, 425), (420, 426), (421, 422), (421, 427), (422, 423), (422, 428), (423, 424), (423, 429), (424, 425), (424, 430), (425, 431), (426, 427), (426, 431), (427, 428), (428, 429), (429, 430), (430, 431), (434, 435), (434, 439), (434, 440), (435, 436), (435, 441), (436, 437), (436, 442), (437, 438), (437, 443), (438, 439), (438, 444), (439, 445), (440, 441), (440, 445), (440, 446), (441, 442), (441, 447), (442, 443), (442, 448), (443, 444), (443, 449), (444, 445), (444, 450), (445, 451), (446, 447), (446, 451), (447, 448), (448, 449), (449, 450), (450, 451)])
me_quay_wall.attributes.new('sharp_edge', 'BOOLEAN', 'EDGE').data.foreach_set('value', [ (min(e.vertices), max(e.vertices)) in _k for e in me_quay_wall.edges])
me_quay_wall.materials.append(mat_vd_f_stone_d_slate)
me_quay_wall.materials.append(mat_vd_stone_slate)
me_quay_wall.materials.append(mat_vd_f_stone_l_slate)
me_quay_wall.materials.append(mat_vd_trim_limestone)
me_quay_wall.materials.append(mat_vd_f_coping_slate)
me_quay_wall.materials.append(mat_vd_timber_wood)
me_quay_wall.materials.append(mat_vd_iron_metal)
me_quay_wall.update()

# ---- objects
ob_quay_wall = bpy.data.objects.new('quay_wall', me_quay_wall)

# ---- transforms, parenting, visibility, modifiers, constraints
ob_quay_wall.location = (0.0, 0.0, 0.0)

# ---- collection membership
scene.collection.objects.link(ob_quay_wall)

# ---- scene / render settings (as saved in the file)
scene.frame_start = 1; scene.frame_end = 250; scene.frame_set(1)
scene.render.engine = 'CYCLES'
scene.render.resolution_x = 420
scene.render.resolution_y = 420
scene.render.bake_bias = 0.0
scene.render.bake_samples = 0
scene.render.compositor_device = 'GPU'
scene.cycles.samples = 24
scene.cycles.adaptive_threshold = 0.05
scene.cycles.max_bounces = 4
scene.cycles.diffuse_bounces = 2
scene.cycles.glossy_bounces = 2
scene.cycles.transmission_bounces = 2
scene.cycles.transparent_max_bounces = 4
scene.eevee.taa_render_samples = 48
scene.eevee.use_volume_custom_range = False
scene.eevee.fast_gi_thickness_near = 0.1
scene.eevee.fast_gi_thickness_far = 0.0
scene.eevee.ray_tracing_options.screen_trace_thickness = 0.1
scene.view_settings.view_transform = 'Standard'
bpy.context.view_layer.update()

# ---- added for rendering (the .blend has no active camera): camera
cam_auto = bpy.data.cameras.new('AutoCamera')
cam_auto.lens = 50.0
cam_auto.sensor_width = 36.0
cam_auto.clip_end = 1000.0
ob_auto_camera = bpy.data.objects.new('AutoCamera', cam_auto)
scene.collection.objects.link(ob_auto_camera)
ob_auto_camera.location = (30.862, -37.0344, 28.6896)
ob_auto_camera.rotation_euler = (1.09748, -7.21219e-08, 0.694738)
scene.camera = ob_auto_camera
bpy.context.view_layer.update()
